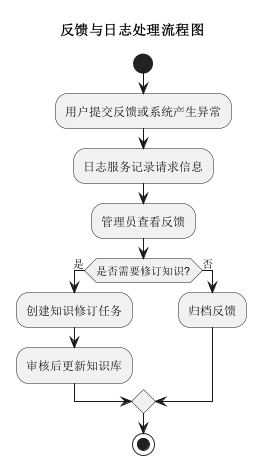

The diagram above was rendered by PlantUML. Its source (embedded in the PNG):
@startuml
title 反馈与日志处理流程图
start
:用户提交反馈或系统产生异常;
:日志服务记录请求信息;
:管理员查看反馈;
if (是否需要修订知识?) then (是)
  :创建知识修订任务;
  :审核后更新知识库;
else (否)
  :归档反馈;
endif
stop
@enduml